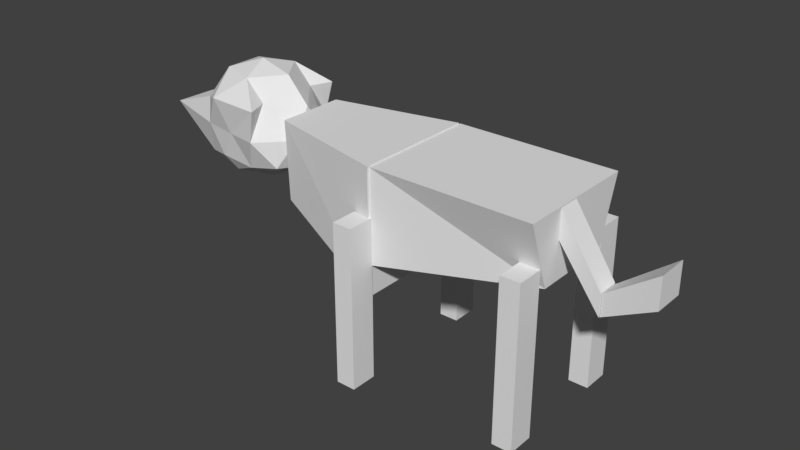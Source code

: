 # Source: simple_dog.blend  (saved by Blender 2.78.0; exported with 4.5.12 LTS)
import bpy
from mathutils import Matrix  # noqa: F401  (used for matrix-valued properties, if any)

bpy.ops.wm.read_factory_settings(use_empty=True)
scene = bpy.context.scene
scene.name = 'Scene'

# ---- collections
col_collection_1 = bpy.data.collections.new('Collection 1'); scene.collection.children.link(col_collection_1)

# ---- world
world_world = bpy.data.worlds.new('World'); scene.world = world_world
world_world.color = (0.05088, 0.05088, 0.05088)
world_world.use_sun_shadow = False
world_world.sun_shadow_jitter_overblur = 0.0
world_world.cycles.sampling_method = 'MANUAL'

# ---- meshes
me_cube_011 = bpy.data.meshes.new('Cube.011')
me_cube_011.from_pydata([(-1.304, -1.768, -1.48), (-1.304, -1.768, 1.48), (-1.304, 0.7828, -1.48), (-1.304, 0.7828, 1.48), (-0.5159, -2.142, 2.101), (-0.5159, -2.142, 6.354), (-0.5159, 2.142, 2.101), (-0.5159, 2.142, 6.354)], [], [(0, 1, 3, 2), (2, 3, 7, 6), (6, 7, 5, 4), (4, 5, 1, 0), (2, 6, 4, 0), (7, 3, 1, 5)])
me_cube_011.use_remesh_preserve_volume = False
me_cube_011.use_remesh_preserve_attributes = False
me_cube_011.use_mirror_vertex_groups = False
me_cube_011.update()
me_cube_010 = bpy.data.meshes.new('Cube.010')
me_cube_010.from_pydata([(-1.0, -1.0, -1.0), (-0.7394, -1.0, -0.4421), (-1.0, 1.0, -1.0), (-0.7394, 1.0, -0.4421), (-0.09411, -1.0, -8.009), (-0.09411, -1.0, -6.009), (-0.09411, 1.0, -8.009), (-0.09411, 1.0, -6.009)], [], [(0, 1, 3, 2), (2, 3, 7, 6), (6, 7, 5, 4), (4, 5, 1, 0), (2, 6, 4, 0), (7, 3, 1, 5)])
me_cube_010.use_remesh_preserve_volume = False
me_cube_010.use_remesh_preserve_attributes = False
me_cube_010.use_mirror_vertex_groups = False
me_cube_010.update()
me_cube_009 = bpy.data.meshes.new('Cube.009')
me_cube_009.from_pydata([(-1.0, -1.0, -1.113), (-1.0, -1.0, 1.0), (-1.0, 1.0, -1.113), (-1.0, 1.0, 1.0), (1.0, -1.0, -1.113), (1.0, -1.0, 1.0), (1.0, 1.0, -1.113), (1.0, 1.0, 1.0)], [], [(0, 1, 3, 2), (2, 3, 7, 6), (6, 7, 5, 4), (4, 5, 1, 0), (2, 6, 4, 0), (7, 3, 1, 5)])
me_cube_009.use_remesh_preserve_volume = False
me_cube_009.use_remesh_preserve_attributes = False
me_cube_009.use_mirror_vertex_groups = False
me_cube_009.update()
me_cube_008 = bpy.data.meshes.new('Cube.008')
me_cube_008.from_pydata([(-1.0, -1.0, -1.113), (-1.0, -1.0, 1.0), (-1.0, 1.0, -1.113), (-1.0, 1.0, 1.0), (1.0, -1.0, -1.113), (1.0, -1.0, 1.0), (1.0, 1.0, -1.113), (1.0, 1.0, 1.0)], [], [(0, 1, 3, 2), (2, 3, 7, 6), (6, 7, 5, 4), (4, 5, 1, 0), (2, 6, 4, 0), (7, 3, 1, 5)])
me_cube_008.use_remesh_preserve_volume = False
me_cube_008.use_remesh_preserve_attributes = False
me_cube_008.use_mirror_vertex_groups = False
me_cube_008.update()
me_cube_007 = bpy.data.meshes.new('Cube.007')
me_cube_007.from_pydata([(-1.0, -1.0, -1.113), (-1.0, -1.0, 1.0), (-1.0, 1.0, -1.113), (-1.0, 1.0, 1.0), (1.0, -1.0, -1.113), (1.0, -1.0, 1.0), (1.0, 1.0, -1.113), (1.0, 1.0, 1.0)], [], [(0, 1, 3, 2), (2, 3, 7, 6), (6, 7, 5, 4), (4, 5, 1, 0), (2, 6, 4, 0), (7, 3, 1, 5)])
me_cube_007.use_remesh_preserve_volume = False
me_cube_007.use_remesh_preserve_attributes = False
me_cube_007.use_mirror_vertex_groups = False
me_cube_007.update()
me_cube_004 = bpy.data.meshes.new('Cube.004')
me_cube_004.from_pydata([(-1.0, -1.0, -1.0), (-1.0, -1.0, 1.0), (-1.0, 1.0, -1.0), (-1.0, 1.0, 1.0), (0.9929, -0.6145, -0.4388), (1.0, -1.0, 1.0), (0.9929, 0.6799, -0.4388), (1.0, 1.0, 1.0)], [], [(0, 1, 3, 2), (2, 3, 7, 6), (6, 7, 5, 4), (4, 5, 1, 0), (2, 6, 4, 0), (7, 3, 1, 5)])
me_cube_004.use_remesh_preserve_volume = False
me_cube_004.use_remesh_preserve_attributes = False
me_cube_004.use_mirror_vertex_groups = False
me_cube_004.update()
me_cube_002 = bpy.data.meshes.new('Cube.002')
me_cube_002.from_pydata([(-1.0, -1.0, -1.113), (-1.0, -1.0, 1.0), (-1.0, 1.0, -1.113), (-1.0, 1.0, 1.0), (1.0, -1.0, -1.113), (1.0, -1.0, 1.0), (1.0, 1.0, -1.113), (1.0, 1.0, 1.0)], [], [(0, 1, 3, 2), (2, 3, 7, 6), (6, 7, 5, 4), (4, 5, 1, 0), (2, 6, 4, 0), (7, 3, 1, 5)])
me_cube_002.use_remesh_preserve_volume = False
me_cube_002.use_remesh_preserve_attributes = False
me_cube_002.use_mirror_vertex_groups = False
me_cube_002.update()
me_cube_001 = bpy.data.meshes.new('Cube.001')
me_cube_001.from_pydata([(-1.0, -0.4858, -0.2955), (-1.0, -0.5338, 1.0), (-1.0, 0.3622, -0.3006), (-1.0, 0.5629, 1.0), (1.0, -1.0, -1.0), (1.0, -1.0, 1.0), (1.0, 1.0, -1.0), (1.0, 1.0, 1.0)], [], [(0, 1, 3, 2), (2, 3, 7, 6), (6, 7, 5, 4), (4, 5, 1, 0), (2, 6, 4, 0), (7, 3, 1, 5)])
me_cube_001.use_remesh_preserve_volume = False
me_cube_001.use_remesh_preserve_attributes = False
me_cube_001.use_mirror_vertex_groups = False
me_cube_001.update()
me_icosphere = bpy.data.meshes.new('Icosphere')
me_icosphere.from_pydata([(0.0, 0.0, -0.7615), (0.7236, -0.5257, -0.4472), (-0.2764, -0.6583, -0.4472), (-1.615, 0.0, -0.3549), (-0.2764, 0.5864, -0.4472), (0.7236, 0.5257, -0.4472), (0.6073, -0.8506, 0.5243), (-0.7236, -0.4769, 0.3514), (-0.7236, 0.5257, 0.3563), (0.6073, 0.8506, 0.5243), (0.8944, 0.0, 0.4472), (0.0, 0.0, 1.0), (-0.1625, -0.5, -0.7038), (0.4253, -0.309, -0.7038), (0.2629, -0.6167, -0.5257), (0.8506, 0.0, -0.5257), (0.4253, 0.309, -0.7038), (-0.5257, 0.0, -0.7038), (-0.6882, -0.5, -0.5257), (-0.1625, 0.5, -0.7038), (-0.6882, 0.5, -0.5257), (0.2629, 0.5656, -0.5257), (0.9511, -0.309, 0.0), (0.9511, 0.309, 0.0), (0.0, -0.7386, 0.0), (0.489, -0.809, 0.0), (-1.68, -0.309, 0.0), (-0.5878, -0.6358, 0.0), (-0.5878, 0.6382, 0.0), (-1.655, 0.309, 0.0), (0.489, 0.809, 0.0), (0.0, 0.7412, 0.0), (0.4765, -0.5, 0.5257), (-0.2629, -0.809, 0.5257), (-0.8506, 0.0, 0.3589), (-0.2629, 0.809, 0.5257), (0.4765, 0.5, 0.5257), (0.1625, -0.5, 0.8507), (0.5257, 0.0, 0.8507), (-0.4253, -0.309, 0.8507), (-0.4253, 0.309, 0.8507), (0.1625, 0.5, 0.8507)], [], [(0, 13, 12), (1, 13, 15), (0, 12, 17), (0, 17, 19), (0, 19, 16), (1, 15, 22), (2, 14, 24), (3, 18, 26), (4, 20, 28), (5, 21, 30), (1, 22, 25), (2, 24, 27), (3, 26, 29), (4, 28, 31), (5, 30, 23), (6, 32, 37), (7, 33, 39), (8, 34, 40), (9, 35, 41), (10, 36, 38), (38, 41, 11), (38, 36, 41), (36, 9, 41), (41, 40, 11), (41, 35, 40), (35, 8, 40), (40, 39, 11), (40, 34, 39), (34, 7, 39), (39, 37, 11), (39, 33, 37), (33, 6, 37), (37, 38, 11), (37, 32, 38), (32, 10, 38), (23, 36, 10), (23, 30, 36), (30, 9, 36), (31, 35, 9), (31, 28, 35), (28, 8, 35), (29, 34, 8), (29, 26, 34), (26, 7, 34), (27, 33, 7), (27, 24, 33), (24, 6, 33), (25, 32, 6), (25, 22, 32), (22, 10, 32), (30, 31, 9), (30, 21, 31), (21, 4, 31), (28, 29, 8), (28, 20, 29), (20, 3, 29), (26, 27, 7), (26, 18, 27), (18, 2, 27), (24, 25, 6), (24, 14, 25), (14, 1, 25), (22, 23, 10), (22, 15, 23), (15, 5, 23), (16, 21, 5), (16, 19, 21), (19, 4, 21), (19, 20, 4), (19, 17, 20), (17, 3, 20), (17, 18, 3), (17, 12, 18), (12, 2, 18), (15, 16, 5), (15, 13, 16), (13, 0, 16), (12, 14, 2), (12, 13, 14), (13, 1, 14)])
me_icosphere.use_remesh_preserve_volume = False
me_icosphere.use_remesh_preserve_attributes = False
me_icosphere.use_mirror_vertex_groups = False
me_icosphere.update()

# ---- objects
ob_cube_007 = bpy.data.objects.new('Cube.007', me_cube_011)
ob_cube_006 = bpy.data.objects.new('Cube.006', me_cube_010)
ob_cube_005 = bpy.data.objects.new('Cube.005', me_cube_009)
ob_cube_004 = bpy.data.objects.new('Cube.004', me_cube_008)
ob_cube_002 = bpy.data.objects.new('Cube.002', me_cube_007)
ob_cube_003 = bpy.data.objects.new('Cube.003', me_cube_004)
ob_cube_001 = bpy.data.objects.new('Cube.001', me_cube_002)
ob_cube = bpy.data.objects.new('Cube', me_cube_001)
ob_icosphere = bpy.data.objects.new('Icosphere', me_icosphere)

# ---- transforms, parenting, visibility, modifiers, constraints
ob_cube_007.location = (4.47, -0.1067, -0.08396)
ob_cube_007.scale = (1.0, 0.1184, 0.1154)
ob_cube_007.lineart.crease_threshold = 0.0
ob_cube_006.location = (3.253, -0.1659, 1.15)
ob_cube_006.scale = (1.0, 0.1732, 0.1751)
ob_cube_006.lineart.crease_threshold = 0.0
ob_cube_005.location = (2.334, -0.9132, -0.8757)
ob_cube_005.scale = (0.1573, 0.2149, 1.22)
ob_cube_005.lineart.crease_threshold = 0.0
ob_cube_004.location = (2.334, 0.996, -0.8757)
ob_cube_004.scale = (0.1573, 0.2149, 1.22)
ob_cube_004.lineart.crease_threshold = 0.0
ob_cube_002.location = (-0.2034, 1.243, -0.8757)
ob_cube_002.scale = (0.1573, 0.2149, 1.22)
ob_cube_002.lineart.crease_threshold = 0.0
ob_cube_003.location = (1.219, 0.03195, 0.3511)
ob_cube_003.scale = (1.296, 1.0, 0.7411)
ob_cube_003.lineart.crease_threshold = 0.0
ob_cube_001.location = (-0.2034, -1.172, -0.8757)
ob_cube_001.scale = (0.1573, 0.2149, 1.22)
ob_cube_001.lineart.crease_threshold = 0.0
ob_cube.location = (-1.075, -0.003579, 0.1133)
ob_cube.lineart.crease_threshold = 0.0
ob_icosphere.location = (-3.026, 0.0, 0.7158)
ob_icosphere.lineart.crease_threshold = 0.0

# ---- collection membership
col_collection_1.objects.link(ob_cube_007)
col_collection_1.objects.link(ob_cube_006)
col_collection_1.objects.link(ob_cube_005)
col_collection_1.objects.link(ob_cube_004)
col_collection_1.objects.link(ob_cube_002)
col_collection_1.objects.link(ob_cube_003)
col_collection_1.objects.link(ob_cube_001)
col_collection_1.objects.link(ob_cube)
col_collection_1.objects.link(ob_icosphere)

# ---- scene / render settings (as saved in the file)
scene.frame_start = 1; scene.frame_end = 250; scene.frame_set(1)
scene.render.engine = 'BLENDER_EEVEE_NEXT'
scene.render.resolution_percentage = 50
scene.render.dither_intensity = 0.0
scene.cycles.use_denoising = False
scene.cycles.samples = 128
scene.cycles.sampling_pattern = 'TABULATED_SOBOL'
scene.cycles.light_sampling_threshold = 0.0
scene.cycles.use_adaptive_sampling = False
scene.cycles.use_light_tree = False
scene.cycles.blur_glossy = 0.0
scene.cycles.sample_clamp_indirect = 0.0
scene.view_settings.view_transform = 'Standard'
bpy.context.view_layer.update()

# ---- added for rendering (the .blend has no active camera and no usable light): camera, sun
cam_auto = bpy.data.cameras.new('AutoCamera')
cam_auto.lens = 50.0
cam_auto.sensor_width = 36.0
cam_auto.clip_end = 1000.0
ob_auto_camera = bpy.data.objects.new('AutoCamera', cam_auto)
scene.collection.objects.link(ob_auto_camera)
ob_auto_camera.location = (8.81511, -10.9935, 7.09333)
ob_auto_camera.rotation_euler = (1.09748, -7.21219e-08, 0.694738)
scene.camera = ob_auto_camera
light_auto_sun = bpy.data.lights.new('AutoSun', 'SUN')
light_auto_sun.energy = 3.0
light_auto_sun.angle = 0.0523599
ob_auto_sun = bpy.data.objects.new('AutoSun', light_auto_sun)
scene.collection.objects.link(ob_auto_sun)
ob_auto_sun.rotation_euler = (0.872665, 0.174533, 0.523599)
bpy.context.view_layer.update()
